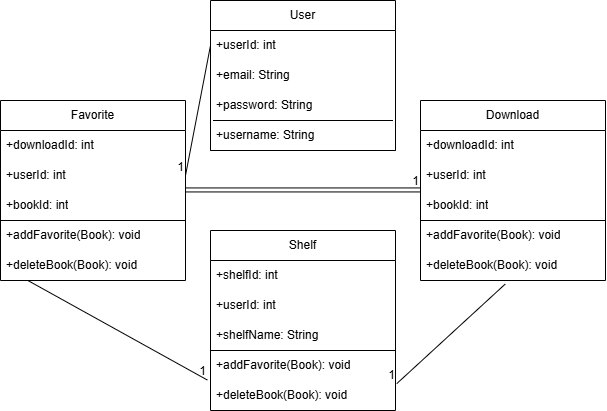

The diagram above was exported from draw.io. Its source (the exported page's mxGraphModel, read from the mxfile embedded in the PNG):
<mxGraphModel dx="920" dy="485" grid="1" gridSize="10" guides="1" tooltips="1" connect="1" arrows="1" fold="1" page="1" pageScale="1" pageWidth="850" pageHeight="1100" background="#ffffff" math="0" shadow="0">
  <root>
    <mxCell id="0" />
    <mxCell id="1" parent="0" />
    <mxCell id="PomAClXaa8sXeCrQT209-116" parent="1" style="swimlane;fontStyle=0;childLayout=stackLayout;horizontal=1;startSize=30;horizontalStack=0;resizeParent=1;resizeParentMax=0;resizeLast=0;collapsible=1;marginBottom=0;whiteSpace=wrap;html=1;" value="User" vertex="1">
      <mxGeometry height="150" width="185" x="350" y="150" as="geometry">
        <mxRectangle height="30" width="60" x="355" y="40" as="alternateBounds" />
      </mxGeometry>
    </mxCell>
    <mxCell id="PomAClXaa8sXeCrQT209-117" parent="PomAClXaa8sXeCrQT209-116" style="text;strokeColor=none;fillColor=none;align=left;verticalAlign=middle;spacingLeft=4;spacingRight=4;overflow=hidden;points=[[0,0.5],[1,0.5]];portConstraint=eastwest;rotatable=0;whiteSpace=wrap;html=1;" value="+userId: int" vertex="1">
      <mxGeometry height="30" width="185" y="30" as="geometry" />
    </mxCell>
    <mxCell id="PomAClXaa8sXeCrQT209-119" parent="PomAClXaa8sXeCrQT209-116" style="text;strokeColor=none;fillColor=none;align=left;verticalAlign=middle;spacingLeft=4;spacingRight=4;overflow=hidden;points=[[0,0.5],[1,0.5]];portConstraint=eastwest;rotatable=0;whiteSpace=wrap;html=1;" value="+email: String" vertex="1">
      <mxGeometry height="30" width="185" y="60" as="geometry" />
    </mxCell>
    <mxCell id="PomAClXaa8sXeCrQT209-127" parent="PomAClXaa8sXeCrQT209-116" style="text;strokeColor=none;fillColor=none;align=left;verticalAlign=middle;spacingLeft=4;spacingRight=4;overflow=hidden;points=[[0,0.5],[1,0.5]];portConstraint=eastwest;rotatable=0;whiteSpace=wrap;html=1;" value="+password: String" vertex="1">
      <mxGeometry height="30" width="185" y="90" as="geometry" />
    </mxCell>
    <mxCell id="PomAClXaa8sXeCrQT209-130" edge="1" parent="PomAClXaa8sXeCrQT209-116" style="endArrow=none;html=1;rounded=0;" value="">
      <mxGeometry relative="1" as="geometry">
        <mxPoint y="150" as="sourcePoint" />
        <mxPoint x="185" y="150" as="targetPoint" />
      </mxGeometry>
    </mxCell>
    <mxCell id="PomAClXaa8sXeCrQT209-176" edge="1" parent="PomAClXaa8sXeCrQT209-116" style="endArrow=none;html=1;rounded=0;" value="">
      <mxGeometry relative="1" as="geometry">
        <mxPoint x="2.5" y="120" as="sourcePoint" />
        <mxPoint x="182.5" y="120" as="targetPoint" />
      </mxGeometry>
    </mxCell>
    <mxCell id="PomAClXaa8sXeCrQT209-118" parent="PomAClXaa8sXeCrQT209-116" style="text;strokeColor=none;fillColor=none;align=left;verticalAlign=middle;spacingLeft=4;spacingRight=4;overflow=hidden;points=[[0,0.5],[1,0.5]];portConstraint=eastwest;rotatable=0;whiteSpace=wrap;html=1;" value="+username: String" vertex="1">
      <mxGeometry height="30" width="185" y="120" as="geometry" />
    </mxCell>
    <mxCell id="PomAClXaa8sXeCrQT209-132" parent="1" style="swimlane;fontStyle=0;childLayout=stackLayout;horizontal=1;startSize=30;horizontalStack=0;resizeParent=1;resizeParentMax=0;resizeLast=0;collapsible=1;marginBottom=0;whiteSpace=wrap;html=1;" value="Download" vertex="1">
      <mxGeometry height="180" width="185" x="560" y="250" as="geometry">
        <mxRectangle height="30" width="60" x="355" y="40" as="alternateBounds" />
      </mxGeometry>
    </mxCell>
    <mxCell id="PomAClXaa8sXeCrQT209-133" parent="PomAClXaa8sXeCrQT209-132" style="text;strokeColor=none;fillColor=none;align=left;verticalAlign=middle;spacingLeft=4;spacingRight=4;overflow=hidden;points=[[0,0.5],[1,0.5]];portConstraint=eastwest;rotatable=0;whiteSpace=wrap;html=1;" value="+downloadId: int" vertex="1">
      <mxGeometry height="30" width="185" y="30" as="geometry" />
    </mxCell>
    <mxCell id="PomAClXaa8sXeCrQT209-135" parent="PomAClXaa8sXeCrQT209-132" style="text;strokeColor=none;fillColor=none;align=left;verticalAlign=middle;spacingLeft=4;spacingRight=4;overflow=hidden;points=[[0,0.5],[1,0.5]];portConstraint=eastwest;rotatable=0;whiteSpace=wrap;html=1;" value="+userId: int" vertex="1">
      <mxGeometry height="30" width="185" y="60" as="geometry" />
    </mxCell>
    <mxCell id="PomAClXaa8sXeCrQT209-137" edge="1" parent="PomAClXaa8sXeCrQT209-132" source="PomAClXaa8sXeCrQT209-168" style="endArrow=none;html=1;rounded=0;" value="">
      <mxGeometry relative="1" as="geometry">
        <mxPoint y="150" as="sourcePoint" />
        <mxPoint x="185" y="150" as="targetPoint" />
      </mxGeometry>
    </mxCell>
    <mxCell id="PomAClXaa8sXeCrQT209-136" parent="PomAClXaa8sXeCrQT209-132" style="text;strokeColor=none;fillColor=none;align=left;verticalAlign=middle;spacingLeft=4;spacingRight=4;overflow=hidden;points=[[0,0.5],[1,0.5]];portConstraint=eastwest;rotatable=0;whiteSpace=wrap;html=1;" value="+bookId: int" vertex="1">
      <mxGeometry height="30" width="185" y="90" as="geometry" />
    </mxCell>
    <mxCell id="PomAClXaa8sXeCrQT209-172" edge="1" parent="PomAClXaa8sXeCrQT209-132" style="endArrow=none;html=1;rounded=0;" value="">
      <mxGeometry relative="1" as="geometry">
        <mxPoint y="120" as="sourcePoint" />
        <mxPoint x="185" y="120" as="targetPoint" />
      </mxGeometry>
    </mxCell>
    <mxCell id="PomAClXaa8sXeCrQT209-139" parent="PomAClXaa8sXeCrQT209-132" style="text;strokeColor=none;fillColor=none;align=left;verticalAlign=middle;spacingLeft=4;spacingRight=4;overflow=hidden;points=[[0,0.5],[1,0.5]];portConstraint=eastwest;rotatable=0;whiteSpace=wrap;html=1;" value="+addFavorite(Book): void" vertex="1">
      <mxGeometry height="30" width="185" y="120" as="geometry" />
    </mxCell>
    <mxCell id="PomAClXaa8sXeCrQT209-168" parent="PomAClXaa8sXeCrQT209-132" style="text;strokeColor=none;fillColor=none;align=left;verticalAlign=middle;spacingLeft=4;spacingRight=4;overflow=hidden;points=[[0,0.5],[1,0.5]];portConstraint=eastwest;rotatable=0;whiteSpace=wrap;html=1;" value="+deleteBook(Book): void" vertex="1">
      <mxGeometry height="30" width="185" y="150" as="geometry" />
    </mxCell>
    <mxCell id="PomAClXaa8sXeCrQT209-140" parent="1" style="swimlane;fontStyle=0;childLayout=stackLayout;horizontal=1;startSize=30;horizontalStack=0;resizeParent=1;resizeParentMax=0;resizeLast=0;collapsible=1;marginBottom=0;whiteSpace=wrap;html=1;" value="Shelf" vertex="1">
      <mxGeometry height="180" width="185" x="350" y="380" as="geometry">
        <mxRectangle height="30" width="60" x="355" y="40" as="alternateBounds" />
      </mxGeometry>
    </mxCell>
    <mxCell id="PomAClXaa8sXeCrQT209-142" parent="PomAClXaa8sXeCrQT209-140" style="text;strokeColor=none;fillColor=none;align=left;verticalAlign=middle;spacingLeft=4;spacingRight=4;overflow=hidden;points=[[0,0.5],[1,0.5]];portConstraint=eastwest;rotatable=0;whiteSpace=wrap;html=1;" value="+shelfId: int" vertex="1">
      <mxGeometry height="30" width="185" y="30" as="geometry" />
    </mxCell>
    <mxCell id="PomAClXaa8sXeCrQT209-141" parent="PomAClXaa8sXeCrQT209-140" style="text;strokeColor=none;fillColor=none;align=left;verticalAlign=middle;spacingLeft=4;spacingRight=4;overflow=hidden;points=[[0,0.5],[1,0.5]];portConstraint=eastwest;rotatable=0;whiteSpace=wrap;html=1;" value="+userId: int" vertex="1">
      <mxGeometry height="30" width="185" y="60" as="geometry" />
    </mxCell>
    <mxCell id="PomAClXaa8sXeCrQT209-143" parent="PomAClXaa8sXeCrQT209-140" style="text;strokeColor=none;fillColor=none;align=left;verticalAlign=middle;spacingLeft=4;spacingRight=4;overflow=hidden;points=[[0,0.5],[1,0.5]];portConstraint=eastwest;rotatable=0;whiteSpace=wrap;html=1;" value="+shelfName: String" vertex="1">
      <mxGeometry height="30" width="185" y="90" as="geometry" />
    </mxCell>
    <mxCell id="PomAClXaa8sXeCrQT209-145" edge="1" parent="PomAClXaa8sXeCrQT209-140" style="endArrow=none;html=1;rounded=0;" value="">
      <mxGeometry relative="1" as="geometry">
        <mxPoint y="120" as="sourcePoint" />
        <mxPoint x="185" y="120" as="targetPoint" />
      </mxGeometry>
    </mxCell>
    <mxCell id="PomAClXaa8sXeCrQT209-146" parent="PomAClXaa8sXeCrQT209-140" style="text;strokeColor=none;fillColor=none;align=left;verticalAlign=middle;spacingLeft=4;spacingRight=4;overflow=hidden;points=[[0,0.5],[1,0.5]];portConstraint=eastwest;rotatable=0;whiteSpace=wrap;html=1;" value="+addFavorite(Book): void" vertex="1">
      <mxGeometry height="30" width="185" y="120" as="geometry" />
    </mxCell>
    <mxCell id="PomAClXaa8sXeCrQT209-157" parent="PomAClXaa8sXeCrQT209-140" style="text;strokeColor=none;fillColor=none;align=left;verticalAlign=middle;spacingLeft=4;spacingRight=4;overflow=hidden;points=[[0,0.5],[1,0.5]];portConstraint=eastwest;rotatable=0;whiteSpace=wrap;html=1;" value="+deleteBook(Book): void" vertex="1">
      <mxGeometry height="30" width="185" y="150" as="geometry" />
    </mxCell>
    <mxCell id="PomAClXaa8sXeCrQT209-149" parent="1" style="swimlane;fontStyle=0;childLayout=stackLayout;horizontal=1;startSize=30;horizontalStack=0;resizeParent=1;resizeParentMax=0;resizeLast=0;collapsible=1;marginBottom=0;whiteSpace=wrap;html=1;" value="Favorite" vertex="1">
      <mxGeometry height="180" width="185" x="140" y="250" as="geometry">
        <mxRectangle height="30" width="60" x="355" y="40" as="alternateBounds" />
      </mxGeometry>
    </mxCell>
    <mxCell id="PomAClXaa8sXeCrQT209-153" edge="1" parent="PomAClXaa8sXeCrQT209-149" source="PomAClXaa8sXeCrQT209-163" style="endArrow=none;html=1;rounded=0;" value="">
      <mxGeometry relative="1" as="geometry">
        <mxPoint y="150" as="sourcePoint" />
        <mxPoint x="185" y="150" as="targetPoint" />
      </mxGeometry>
    </mxCell>
    <mxCell id="PomAClXaa8sXeCrQT209-166" edge="1" parent="PomAClXaa8sXeCrQT209-149" style="endArrow=none;html=1;rounded=0;" value="">
      <mxGeometry relative="1" as="geometry">
        <mxPoint y="120" as="sourcePoint" />
        <mxPoint x="185" y="120" as="targetPoint" />
      </mxGeometry>
    </mxCell>
    <mxCell id="PomAClXaa8sXeCrQT209-150" parent="PomAClXaa8sXeCrQT209-149" style="text;strokeColor=none;fillColor=none;align=left;verticalAlign=middle;spacingLeft=4;spacingRight=4;overflow=hidden;points=[[0,0.5],[1,0.5]];portConstraint=eastwest;rotatable=0;whiteSpace=wrap;html=1;" value="+downloadId: int" vertex="1">
      <mxGeometry height="30" width="185" y="30" as="geometry" />
    </mxCell>
    <mxCell id="PomAClXaa8sXeCrQT209-151" parent="PomAClXaa8sXeCrQT209-149" style="text;strokeColor=none;fillColor=none;align=left;verticalAlign=middle;spacingLeft=4;spacingRight=4;overflow=hidden;points=[[0,0.5],[1,0.5]];portConstraint=eastwest;rotatable=0;whiteSpace=wrap;html=1;" value="+userId: int" vertex="1">
      <mxGeometry height="30" width="185" y="60" as="geometry" />
    </mxCell>
    <mxCell id="PomAClXaa8sXeCrQT209-152" parent="PomAClXaa8sXeCrQT209-149" style="text;strokeColor=none;fillColor=none;align=left;verticalAlign=middle;spacingLeft=4;spacingRight=4;overflow=hidden;points=[[0,0.5],[1,0.5]];portConstraint=eastwest;rotatable=0;whiteSpace=wrap;html=1;" value="+bookId: int" vertex="1">
      <mxGeometry height="30" width="185" y="90" as="geometry" />
    </mxCell>
    <mxCell id="PomAClXaa8sXeCrQT209-154" parent="PomAClXaa8sXeCrQT209-149" style="text;strokeColor=none;fillColor=none;align=left;verticalAlign=middle;spacingLeft=4;spacingRight=4;overflow=hidden;points=[[0,0.5],[1,0.5]];portConstraint=eastwest;rotatable=0;whiteSpace=wrap;html=1;" value="+addFavorite(Book): void" vertex="1">
      <mxGeometry height="30" width="185" y="120" as="geometry" />
    </mxCell>
    <mxCell id="PomAClXaa8sXeCrQT209-163" parent="PomAClXaa8sXeCrQT209-149" style="text;strokeColor=none;fillColor=none;align=left;verticalAlign=middle;spacingLeft=4;spacingRight=4;overflow=hidden;points=[[0,0.5],[1,0.5]];portConstraint=eastwest;rotatable=0;whiteSpace=wrap;html=1;" value="+deleteBook(Book): void" vertex="1">
      <mxGeometry height="30" width="185" y="150" as="geometry" />
    </mxCell>
    <mxCell id="PomAClXaa8sXeCrQT209-173" edge="1" parent="1" source="PomAClXaa8sXeCrQT209-117" style="endArrow=none;html=1;rounded=0;exitX=0;exitY=0.5;exitDx=0;exitDy=0;entryX=1;entryY=0.5;entryDx=0;entryDy=0;" target="PomAClXaa8sXeCrQT209-151" value="">
      <mxGeometry relative="1" as="geometry">
        <mxPoint x="355" y="195" as="sourcePoint" />
        <mxPoint x="240" y="300" as="targetPoint" />
      </mxGeometry>
    </mxCell>
    <mxCell id="PomAClXaa8sXeCrQT209-174" connectable="0" parent="PomAClXaa8sXeCrQT209-173" style="resizable=0;html=1;whiteSpace=wrap;align=right;verticalAlign=bottom;" value="1" vertex="1">
      <mxGeometry relative="1" x="1" as="geometry" />
    </mxCell>
    <mxCell id="PomAClXaa8sXeCrQT209-179" edge="1" parent="1" style="shape=link;html=1;rounded=0;exitX=1;exitY=0.5;exitDx=0;exitDy=0;" value="">
      <mxGeometry relative="1" as="geometry">
        <mxPoint x="325" y="339.44" as="sourcePoint" />
        <mxPoint x="560" y="339.44" as="targetPoint" />
      </mxGeometry>
    </mxCell>
    <mxCell id="PomAClXaa8sXeCrQT209-180" connectable="0" parent="PomAClXaa8sXeCrQT209-179" style="resizable=0;html=1;whiteSpace=wrap;align=right;verticalAlign=bottom;" value="1" vertex="1">
      <mxGeometry relative="1" x="1" as="geometry" />
    </mxCell>
    <mxCell id="PomAClXaa8sXeCrQT209-181" edge="1" parent="1" source="PomAClXaa8sXeCrQT209-163" style="endArrow=none;html=1;rounded=0;entryX=-0.017;entryY=-0.015;entryDx=0;entryDy=0;exitX=0.148;exitY=1;exitDx=0;exitDy=0;exitPerimeter=0;entryPerimeter=0;" target="PomAClXaa8sXeCrQT209-157" value="">
      <mxGeometry relative="1" as="geometry">
        <mxPoint x="110" y="490" as="sourcePoint" />
        <mxPoint x="270" y="490" as="targetPoint" />
      </mxGeometry>
    </mxCell>
    <mxCell id="PomAClXaa8sXeCrQT209-182" connectable="0" parent="PomAClXaa8sXeCrQT209-181" style="resizable=0;html=1;whiteSpace=wrap;align=right;verticalAlign=bottom;" value="1" vertex="1">
      <mxGeometry relative="1" x="1" as="geometry" />
    </mxCell>
    <mxCell id="PomAClXaa8sXeCrQT209-183" edge="1" parent="1" source="PomAClXaa8sXeCrQT209-168" style="endArrow=none;html=1;rounded=0;exitX=0.458;exitY=1.119;exitDx=0;exitDy=0;exitPerimeter=0;entryX=1.007;entryY=1.104;entryDx=0;entryDy=0;entryPerimeter=0;" target="PomAClXaa8sXeCrQT209-146" value="">
      <mxGeometry relative="1" as="geometry">
        <mxPoint x="585" y="680" as="sourcePoint" />
        <mxPoint x="745" y="680" as="targetPoint" />
      </mxGeometry>
    </mxCell>
    <mxCell id="PomAClXaa8sXeCrQT209-184" connectable="0" parent="PomAClXaa8sXeCrQT209-183" style="resizable=0;html=1;whiteSpace=wrap;align=right;verticalAlign=bottom;" value="1" vertex="1">
      <mxGeometry relative="1" x="1" as="geometry" />
    </mxCell>
  </root>
</mxGraphModel>